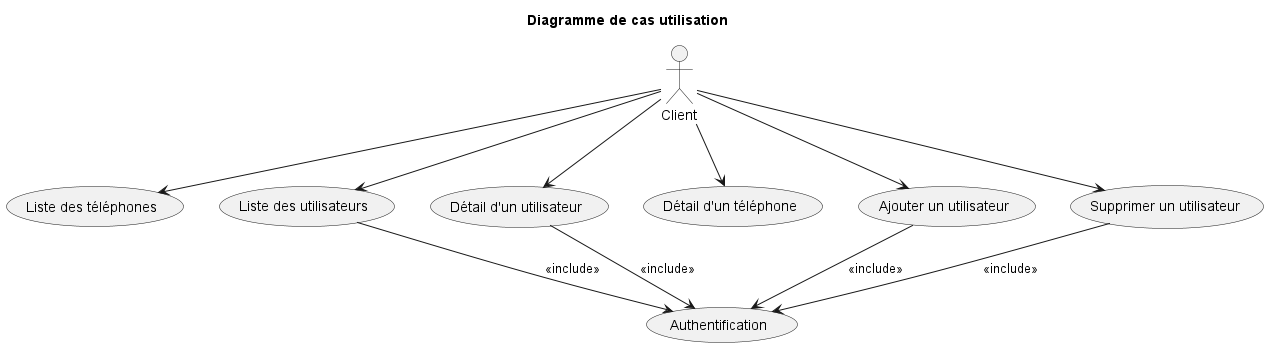

The diagram above was rendered by PlantUML. Its source (embedded in the PNG):
@startuml

title Diagramme de cas utilisation

actor Client as User

usecase "Liste des téléphones" as ListPhones
usecase "Liste des utilisateurs" as ListUsers
usecase "Détail d'un utilisateur" as getUser
usecase "Détail d'un téléphone" as Getphone
usecase "Ajouter un utilisateur" as AddUser
usecase "Supprimer un utilisateur" as DeleteUser
usecase "Authentification" as Authenticate

User --> ListPhones
User --> Getphone
User --> AddUser
User --> DeleteUser
User --> getUser
User --> ListUsers
getUser --> Authenticate : <<include>>
ListUsers --> Authenticate : <<include>>
DeleteUser --> Authenticate : <<include>>
AddUser --> Authenticate : <<include>>

@enduml